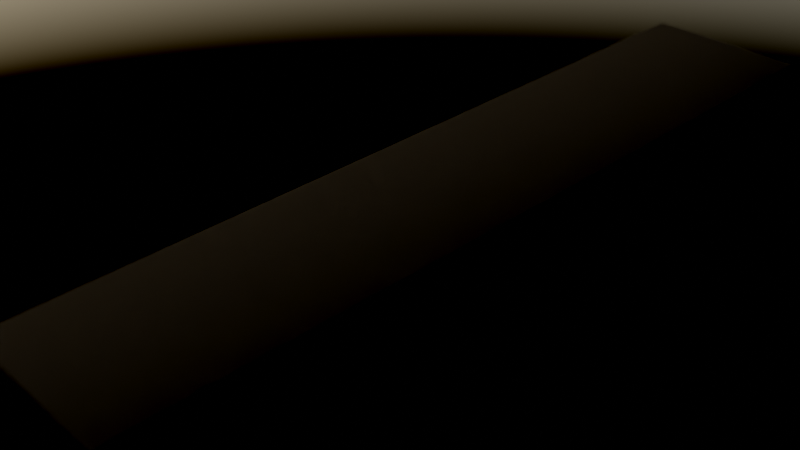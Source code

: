 # Source: dark_elm_1m_20cm_2cm.blend  (saved by Blender 2.91.10; exported with 4.5.12 LTS)
import bpy
from mathutils import Matrix  # noqa: F401  (used for matrix-valued properties, if any)

bpy.ops.wm.read_factory_settings(use_empty=True)
scene = bpy.context.scene
scene.name = 'Scene'

# ---- collections
col_collection = bpy.data.collections.new('Collection'); scene.collection.children.link(col_collection)
col_darkelm = bpy.data.collections.new('DarkElm'); scene.collection.children.link(col_darkelm)

# ---- images (referenced by path relative to the original .blend; pixels are not part of the script)
import os
ASSET_DIR = os.environ.get("B2B_ASSET_DIR", "")  # directory of the original .blend (textures are referenced by path, not embedded)
HERE = os.path.dirname(os.path.abspath(__file__))  # packed textures are extracted next to this script under _unpacked/

def load_image(name, relpath, width, height, colorspace="sRGB"):
    """Load a texture the original file referenced (path relative to the .blend, or extracted next to this script)."""
    p = next((c for c in (os.path.join(HERE, relpath), os.path.join(ASSET_DIR, relpath)) if relpath and os.path.exists(c)), "")
    if p:
        img = bpy.data.images.load(p, check_existing=True)
        img.name = name
    else:  # same state as the original file: an image datablock whose file is absent (Cycles renders it pink)
        img = bpy.data.images.new(name, width, height)
        img.source = "FILE"
        img.filepath = "//" + (relpath or name)
    img.colorspace_settings.name = colorspace
    return img
img_elm_jpg_noncolor = load_image('elm.jpg.noncolor', 'Textures/elm.jpg', 1024, 1024, 'Non-Color')
img_elm_jpg = load_image('elm.jpg', 'Textures/elm.jpg', 1024, 1024, 'Filmic Log')

# ---- materials (node trees are filled in below, after node groups)
mat_darkelm = bpy.data.materials.new('DarkElm')
mat_darkelm.alpha_threshold = 0.0
mat_darkelm.line_color = (0.0, 0.0, 0.0, 1.0)

# ---- material node trees
mat_darkelm.use_nodes = True; mat_darkelm.node_tree.nodes.clear()
_N = mat_darkelm.node_tree.nodes; _L = mat_darkelm.node_tree.links
n0 = _N.new('ShaderNodeOutputMaterial'); n0.name = 'Material Output'; n0.location = (300, 300)
n1 = _N.new('ShaderNodeTexImage'); n1.name = 'Image Texture'; n1.location = (-615, -70)
n1.image = img_elm_jpg_noncolor
n2 = _N.new('ShaderNodeTexImage'); n2.name = 'Image Texture.001'; n2.location = (-623, 219)
n2.image = img_elm_jpg
n3 = _N.new('ShaderNodeMapping'); n3.name = 'Mapping'; n3.location = (-910, 3)
n4 = _N.new('ShaderNodeTexCoord'); n4.name = 'Texture Coordinate'; n4.location = (-1137, -58)
n5 = _N.new('ShaderNodeBsdfPrincipled'); n5.name = 'Principled BSDF'; n5.location = (10, 300)
n5.distribution = 'GGX'
n5.subsurface_method = 'BURLEY'
n5.inputs[2].default_value = 1.0
n5.inputs[3].default_value = 1.45
n5.inputs[13].default_value = 0.0
n5.inputs[27].default_value = (0.0, 0.0, 0.0, 1.0)
n5.inputs[28].default_value = 1.0
n6 = _N.new('ShaderNodeBump'); n6.name = 'Bump'; n6.location = (-224, -113)
n6.inputs[0].default_value = 0.2
n6.inputs[1].default_value = 1.0
n6.inputs[2].default_value = 1.0
_L.new(n5.outputs[0], n0.inputs[0])
_L.new(n3.outputs[0], n1.inputs[0])
_L.new(n4.outputs[2], n3.inputs[0])
_L.new(n2.outputs[0], n5.inputs[0])
_L.new(n6.outputs[0], n5.inputs[5])
_L.new(n1.outputs[0], n6.inputs[3])
n0.is_active_output = True

# ---- world
world_world = bpy.data.worlds.new('World'); scene.world = world_world
world_world.use_nodes = True; world_world.node_tree.nodes.clear()
_N = world_world.node_tree.nodes; _L = world_world.node_tree.links
n0 = _N.new('ShaderNodeOutputWorld'); n0.name = 'World Output'; n0.location = (300, 300)
n1 = _N.new('ShaderNodeTexSky'); n1.name = 'Sky Texture'; n1.location = (47, 300)
n2 = _N.new('ShaderNodeBackground'); n2.name = 'Background'; n2.location = (2, 161)
n2.inputs[0].default_value = (0.0, 0.0, 0.0, 1.0)
_L.new(n1.outputs[0], n0.inputs[0])
n0.is_active_output = True
world_world.color = (0.05951, 0.05951, 0.05951)
world_world.use_sun_shadow = False
world_world.sun_shadow_jitter_overblur = 0.0

# ---- cameras
cam_camera = bpy.data.cameras.new('Camera')
cam_camera.dof.use_dof = True
cam_camera.dof.aperture_ratio = 0.5

# ---- meshes
me_cube = bpy.data.meshes.new('Cube')
me_cube.from_pydata([(-0.5, -0.1, -0.01), (-0.5, -0.1, 0.01), (-0.5, 0.1, -0.01), (-0.5, 0.1, 0.01), (0.5, -0.1, -0.01), (0.5, -0.1, 0.01), (0.5, 0.1, -0.01), (0.5, 0.1, 0.01)], [], [(0, 1, 3, 2), (2, 3, 7, 6), (6, 7, 5, 4), (4, 5, 1, 0), (2, 6, 4, 0), (7, 3, 1, 5)])
me_cube.polygons.foreach_set('use_smooth', [True] * 6)
_uv = me_cube.uv_layers.new(name='UVMap')
_uv.uv.foreach_set('vector', [0.5432, 0.2076, 0.5627, 0.2076, 0.5627, 0.01271, 0.5432, 0.01271, 0.4534, 0.9873, 0.4729, 0.9873, 0.4729, 0.01271, 0.4534, 0.01271, 0.5432, 0.233, 0.5627, 0.233, 0.5627, 0.428, 0.5432, 0.428, 0.4983, 0.01271, 0.5178, 0.01271, 0.5178, 0.9873, 0.4983, 0.9873, 0.2076, 0.9873, 0.2076, 0.01271, 0.01271, 0.01271, 0.01271, 0.9873, 0.428, 0.01271, 0.428, 0.9873, 0.233, 0.9873, 0.233, 0.01271])
me_cube.materials.append(mat_darkelm)
me_cube.use_remesh_fix_poles = True
me_cube.use_remesh_preserve_attributes = False
me_cube.use_mirror_vertex_groups = False
me_cube.update()

# ---- objects
ob_camera = bpy.data.objects.new('Camera', cam_camera)
ob_plank = bpy.data.objects.new('Plank', me_cube)

# ---- transforms, parenting, visibility, modifiers, constraints
ob_camera.location = (-0.7409, -0.7074, 0.598)
ob_camera.rotation_euler = (1.004, 0.01152, -0.7529)
ob_camera.scale = (0.1, 0.1, 0.1)
ob_camera.lineart.crease_threshold = 0.0
ob_plank.location = (0.0, 0.0, 0.0)
ob_plank.lineart.crease_threshold = 0.0
_m = ob_plank.modifiers.new('Bevel', 'BEVEL')
_m.width = 0.002
_m.width_pct = 0.002
_m.segments = 3
_m.limit_method = 'NONE'
cam_camera.dof.focus_object = ob_plank

# ---- collection membership
col_collection.objects.link(ob_camera)
col_darkelm.objects.link(ob_plank)

# ---- scene / render settings (as saved in the file)
scene.camera = ob_camera
scene.frame_start = 1; scene.frame_end = 1; scene.frame_set(1)
scene.render.engine = 'CYCLES'
scene.cycles.samples = 128
scene.cycles.sampling_pattern = 'TABULATED_SOBOL'
scene.cycles.use_adaptive_sampling = False
scene.cycles.use_light_tree = False
scene.view_settings.look = 'High Contrast'
scene.view_settings.view_transform = 'Filmic Log'
bpy.context.view_layer.update()
